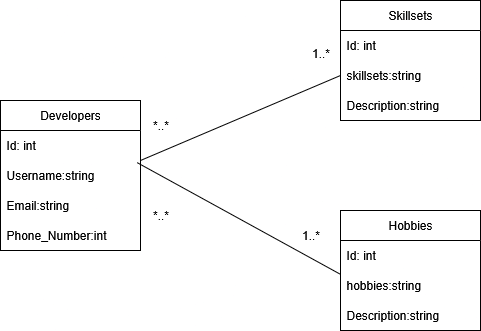

The diagram above was exported from draw.io. Its source (the exported page's mxGraphModel, read from the mxfile embedded in the PNG):
<mxGraphModel dx="1042" dy="535" grid="1" gridSize="10" guides="1" tooltips="1" connect="1" arrows="1" fold="1" page="1" pageScale="1" pageWidth="850" pageHeight="1100" math="0" shadow="0">
  <root>
    <mxCell id="0" />
    <mxCell id="1" parent="0" />
    <mxCell id="NPqduQNyviLyy5SzLRjB-5" value="Developers" style="swimlane;fontStyle=0;childLayout=stackLayout;horizontal=1;startSize=30;horizontalStack=0;resizeParent=1;resizeParentMax=0;resizeLast=0;collapsible=1;marginBottom=0;whiteSpace=wrap;html=1;" parent="1" vertex="1">
      <mxGeometry x="130" y="180" width="140" height="150" as="geometry" />
    </mxCell>
    <mxCell id="NPqduQNyviLyy5SzLRjB-22" value="Id: int" style="text;strokeColor=none;fillColor=none;align=left;verticalAlign=middle;spacingLeft=4;spacingRight=4;overflow=hidden;points=[[0,0.5],[1,0.5]];portConstraint=eastwest;rotatable=0;whiteSpace=wrap;html=1;" parent="NPqduQNyviLyy5SzLRjB-5" vertex="1">
      <mxGeometry y="30" width="140" height="30" as="geometry" />
    </mxCell>
    <mxCell id="NPqduQNyviLyy5SzLRjB-6" value="Username:string" style="text;strokeColor=none;fillColor=none;align=left;verticalAlign=middle;spacingLeft=4;spacingRight=4;overflow=hidden;points=[[0,0.5],[1,0.5]];portConstraint=eastwest;rotatable=0;whiteSpace=wrap;html=1;" parent="NPqduQNyviLyy5SzLRjB-5" vertex="1">
      <mxGeometry y="60" width="140" height="30" as="geometry" />
    </mxCell>
    <mxCell id="NPqduQNyviLyy5SzLRjB-7" value="Email:string" style="text;strokeColor=none;fillColor=none;align=left;verticalAlign=middle;spacingLeft=4;spacingRight=4;overflow=hidden;points=[[0,0.5],[1,0.5]];portConstraint=eastwest;rotatable=0;whiteSpace=wrap;html=1;" parent="NPqduQNyviLyy5SzLRjB-5" vertex="1">
      <mxGeometry y="90" width="140" height="30" as="geometry" />
    </mxCell>
    <mxCell id="NPqduQNyviLyy5SzLRjB-8" value="Phone_Number:int" style="text;strokeColor=none;fillColor=none;align=left;verticalAlign=middle;spacingLeft=4;spacingRight=4;overflow=hidden;points=[[0,0.5],[1,0.5]];portConstraint=eastwest;rotatable=0;whiteSpace=wrap;html=1;" parent="NPqduQNyviLyy5SzLRjB-5" vertex="1">
      <mxGeometry y="120" width="140" height="30" as="geometry" />
    </mxCell>
    <mxCell id="NPqduQNyviLyy5SzLRjB-11" value="Skillsets" style="swimlane;fontStyle=0;childLayout=stackLayout;horizontal=1;startSize=30;horizontalStack=0;resizeParent=1;resizeParentMax=0;resizeLast=0;collapsible=1;marginBottom=0;whiteSpace=wrap;html=1;" parent="1" vertex="1">
      <mxGeometry x="470" y="80" width="140" height="120" as="geometry" />
    </mxCell>
    <mxCell id="NPqduQNyviLyy5SzLRjB-12" value="Id: int" style="text;strokeColor=none;fillColor=none;align=left;verticalAlign=middle;spacingLeft=4;spacingRight=4;overflow=hidden;points=[[0,0.5],[1,0.5]];portConstraint=eastwest;rotatable=0;whiteSpace=wrap;html=1;" parent="NPqduQNyviLyy5SzLRjB-11" vertex="1">
      <mxGeometry y="30" width="140" height="30" as="geometry" />
    </mxCell>
    <mxCell id="NPqduQNyviLyy5SzLRjB-13" value="skillsets:string" style="text;strokeColor=none;fillColor=none;align=left;verticalAlign=middle;spacingLeft=4;spacingRight=4;overflow=hidden;points=[[0,0.5],[1,0.5]];portConstraint=eastwest;rotatable=0;whiteSpace=wrap;html=1;" parent="NPqduQNyviLyy5SzLRjB-11" vertex="1">
      <mxGeometry y="60" width="140" height="30" as="geometry" />
    </mxCell>
    <mxCell id="NPqduQNyviLyy5SzLRjB-14" value="Description:string" style="text;strokeColor=none;fillColor=none;align=left;verticalAlign=middle;spacingLeft=4;spacingRight=4;overflow=hidden;points=[[0,0.5],[1,0.5]];portConstraint=eastwest;rotatable=0;whiteSpace=wrap;html=1;" parent="NPqduQNyviLyy5SzLRjB-11" vertex="1">
      <mxGeometry y="90" width="140" height="30" as="geometry" />
    </mxCell>
    <mxCell id="NPqduQNyviLyy5SzLRjB-15" value="Hobbies" style="swimlane;fontStyle=0;childLayout=stackLayout;horizontal=1;startSize=30;horizontalStack=0;resizeParent=1;resizeParentMax=0;resizeLast=0;collapsible=1;marginBottom=0;whiteSpace=wrap;html=1;" parent="1" vertex="1">
      <mxGeometry x="470" y="290" width="140" height="120" as="geometry" />
    </mxCell>
    <mxCell id="NPqduQNyviLyy5SzLRjB-16" value="Id: int" style="text;strokeColor=none;fillColor=none;align=left;verticalAlign=middle;spacingLeft=4;spacingRight=4;overflow=hidden;points=[[0,0.5],[1,0.5]];portConstraint=eastwest;rotatable=0;whiteSpace=wrap;html=1;" parent="NPqduQNyviLyy5SzLRjB-15" vertex="1">
      <mxGeometry y="30" width="140" height="30" as="geometry" />
    </mxCell>
    <mxCell id="NPqduQNyviLyy5SzLRjB-17" value="hobbies:string" style="text;strokeColor=none;fillColor=none;align=left;verticalAlign=middle;spacingLeft=4;spacingRight=4;overflow=hidden;points=[[0,0.5],[1,0.5]];portConstraint=eastwest;rotatable=0;whiteSpace=wrap;html=1;" parent="NPqduQNyviLyy5SzLRjB-15" vertex="1">
      <mxGeometry y="60" width="140" height="30" as="geometry" />
    </mxCell>
    <mxCell id="NPqduQNyviLyy5SzLRjB-18" value="Description:string" style="text;strokeColor=none;fillColor=none;align=left;verticalAlign=middle;spacingLeft=4;spacingRight=4;overflow=hidden;points=[[0,0.5],[1,0.5]];portConstraint=eastwest;rotatable=0;whiteSpace=wrap;html=1;" parent="NPqduQNyviLyy5SzLRjB-15" vertex="1">
      <mxGeometry y="90" width="140" height="30" as="geometry" />
    </mxCell>
    <mxCell id="NPqduQNyviLyy5SzLRjB-19" value="" style="endArrow=none;html=1;rounded=0;entryX=0;entryY=0.5;entryDx=0;entryDy=0;" parent="1" target="NPqduQNyviLyy5SzLRjB-13" edge="1">
      <mxGeometry width="50" height="50" relative="1" as="geometry">
        <mxPoint x="270" y="240" as="sourcePoint" />
        <mxPoint x="320" y="190" as="targetPoint" />
      </mxGeometry>
    </mxCell>
    <mxCell id="NPqduQNyviLyy5SzLRjB-20" value="1..*" style="text;html=1;align=center;verticalAlign=middle;resizable=0;points=[];autosize=1;strokeColor=none;fillColor=none;" parent="1" vertex="1">
      <mxGeometry x="430" y="118" width="40" height="30" as="geometry" />
    </mxCell>
    <mxCell id="NPqduQNyviLyy5SzLRjB-21" value="*..*" style="text;html=1;align=center;verticalAlign=middle;resizable=0;points=[];autosize=1;strokeColor=none;fillColor=none;" parent="1" vertex="1">
      <mxGeometry x="270" y="190" width="40" height="30" as="geometry" />
    </mxCell>
    <mxCell id="NPqduQNyviLyy5SzLRjB-23" value="" style="endArrow=none;html=1;rounded=0;entryX=-0.006;entryY=0.113;entryDx=0;entryDy=0;entryPerimeter=0;exitX=0.977;exitY=0.073;exitDx=0;exitDy=0;exitPerimeter=0;" parent="1" source="NPqduQNyviLyy5SzLRjB-6" target="NPqduQNyviLyy5SzLRjB-17" edge="1">
      <mxGeometry width="50" height="50" relative="1" as="geometry">
        <mxPoint x="370" y="275" as="sourcePoint" />
        <mxPoint x="570" y="190" as="targetPoint" />
      </mxGeometry>
    </mxCell>
    <mxCell id="NPqduQNyviLyy5SzLRjB-25" value="1..*" style="text;html=1;align=center;verticalAlign=middle;resizable=0;points=[];autosize=1;strokeColor=none;fillColor=none;" parent="1" vertex="1">
      <mxGeometry x="420" y="300" width="40" height="30" as="geometry" />
    </mxCell>
    <mxCell id="NPqduQNyviLyy5SzLRjB-26" value="*..*" style="text;html=1;align=center;verticalAlign=middle;resizable=0;points=[];autosize=1;strokeColor=none;fillColor=none;" parent="1" vertex="1">
      <mxGeometry x="270" y="280" width="40" height="30" as="geometry" />
    </mxCell>
  </root>
</mxGraphModel>